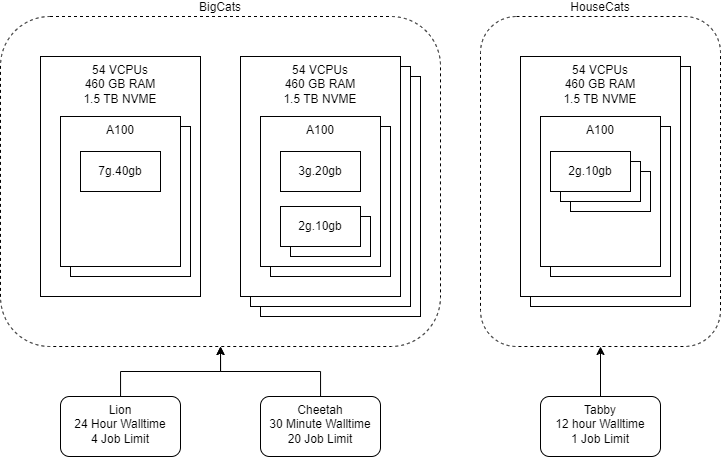

The diagram above was exported from draw.io. Its source (the exported page's mxGraphModel, read from the mxfile embedded in the PNG):
<mxGraphModel dx="1023" dy="613" grid="1" gridSize="10" guides="1" tooltips="1" connect="1" arrows="1" fold="1" page="1" pageScale="1" pageWidth="850" pageHeight="1100" math="0" shadow="0">
  <root>
    <mxCell id="0" />
    <mxCell id="1" parent="0" />
    <mxCell id="TZ0uLTFoBXph_MGHnIfd-30" value="BigCats" style="rounded=1;whiteSpace=wrap;html=1;fillColor=none;dashed=1;labelPosition=center;verticalLabelPosition=top;align=center;verticalAlign=bottom;" vertex="1" parent="1">
      <mxGeometry x="20" y="20" width="440" height="330" as="geometry" />
    </mxCell>
    <mxCell id="TZ0uLTFoBXph_MGHnIfd-28" value="54 VCPUs&lt;br style=&quot;border-color: var(--border-color);&quot;&gt;460 GB RAM&lt;br style=&quot;border-color: var(--border-color);&quot;&gt;1.5 TB NVME" style="rounded=0;whiteSpace=wrap;html=1;verticalAlign=top;" vertex="1" parent="1">
      <mxGeometry x="550" y="70" width="160" height="240" as="geometry" />
    </mxCell>
    <mxCell id="TZ0uLTFoBXph_MGHnIfd-21" value="54 VCPUs&lt;br style=&quot;border-color: var(--border-color);&quot;&gt;460 GB RAM&lt;br style=&quot;border-color: var(--border-color);&quot;&gt;1.5 TB NVME" style="rounded=0;whiteSpace=wrap;html=1;verticalAlign=top;" vertex="1" parent="1">
      <mxGeometry x="280" y="80" width="160" height="240" as="geometry" />
    </mxCell>
    <mxCell id="TZ0uLTFoBXph_MGHnIfd-20" value="54 VCPUs&lt;br style=&quot;border-color: var(--border-color);&quot;&gt;460 GB RAM&lt;br style=&quot;border-color: var(--border-color);&quot;&gt;1.5 TB NVME" style="rounded=0;whiteSpace=wrap;html=1;verticalAlign=top;" vertex="1" parent="1">
      <mxGeometry x="270" y="70" width="160" height="240" as="geometry" />
    </mxCell>
    <mxCell id="TZ0uLTFoBXph_MGHnIfd-10" value="54 VCPUs&lt;br style=&quot;border-color: var(--border-color);&quot;&gt;460 GB RAM&lt;br style=&quot;border-color: var(--border-color);&quot;&gt;1.5 TB NVME" style="rounded=0;whiteSpace=wrap;html=1;verticalAlign=top;" vertex="1" parent="1">
      <mxGeometry x="260" y="60" width="160" height="240" as="geometry" />
    </mxCell>
    <mxCell id="TZ0uLTFoBXph_MGHnIfd-19" value="A100" style="rounded=0;whiteSpace=wrap;html=1;labelPosition=center;verticalLabelPosition=middle;align=center;verticalAlign=top;" vertex="1" parent="1">
      <mxGeometry x="290" y="130" width="120" height="150" as="geometry" />
    </mxCell>
    <mxCell id="TZ0uLTFoBXph_MGHnIfd-3" value="54 VCPUs&lt;br style=&quot;border-color: var(--border-color);&quot;&gt;460 GB RAM&lt;br style=&quot;border-color: var(--border-color);&quot;&gt;1.5 TB NVME" style="rounded=0;whiteSpace=wrap;html=1;verticalAlign=top;" vertex="1" parent="1">
      <mxGeometry x="60" y="60" width="160" height="240" as="geometry" />
    </mxCell>
    <mxCell id="TZ0uLTFoBXph_MGHnIfd-17" value="A100" style="rounded=0;whiteSpace=wrap;html=1;labelPosition=center;verticalLabelPosition=middle;align=center;verticalAlign=top;" vertex="1" parent="1">
      <mxGeometry x="90" y="130" width="120" height="150" as="geometry" />
    </mxCell>
    <mxCell id="TZ0uLTFoBXph_MGHnIfd-4" value="A100" style="rounded=0;whiteSpace=wrap;html=1;labelPosition=center;verticalLabelPosition=middle;align=center;verticalAlign=top;" vertex="1" parent="1">
      <mxGeometry x="80" y="120" width="120" height="150" as="geometry" />
    </mxCell>
    <mxCell id="TZ0uLTFoBXph_MGHnIfd-9" value="7g.40gb" style="rounded=0;whiteSpace=wrap;html=1;" vertex="1" parent="1">
      <mxGeometry x="100" y="155" width="80" height="40" as="geometry" />
    </mxCell>
    <mxCell id="TZ0uLTFoBXph_MGHnIfd-11" value="A100" style="rounded=0;whiteSpace=wrap;html=1;labelPosition=center;verticalLabelPosition=middle;align=center;verticalAlign=top;" vertex="1" parent="1">
      <mxGeometry x="280" y="120" width="120" height="150" as="geometry" />
    </mxCell>
    <mxCell id="TZ0uLTFoBXph_MGHnIfd-13" value="3g.20gb" style="rounded=0;whiteSpace=wrap;html=1;" vertex="1" parent="1">
      <mxGeometry x="300" y="155" width="80" height="40" as="geometry" />
    </mxCell>
    <mxCell id="TZ0uLTFoBXph_MGHnIfd-18" value="7g.40gb" style="rounded=0;whiteSpace=wrap;html=1;" vertex="1" parent="1">
      <mxGeometry x="310" y="220" width="80" height="40" as="geometry" />
    </mxCell>
    <mxCell id="TZ0uLTFoBXph_MGHnIfd-16" value="2g.10gb" style="rounded=0;whiteSpace=wrap;html=1;" vertex="1" parent="1">
      <mxGeometry x="300" y="210" width="80" height="40" as="geometry" />
    </mxCell>
    <mxCell id="TZ0uLTFoBXph_MGHnIfd-22" value="54 VCPUs&lt;br style=&quot;border-color: var(--border-color);&quot;&gt;460 GB RAM&lt;br style=&quot;border-color: var(--border-color);&quot;&gt;1.5 TB NVME" style="rounded=0;whiteSpace=wrap;html=1;verticalAlign=top;" vertex="1" parent="1">
      <mxGeometry x="540" y="60" width="160" height="240" as="geometry" />
    </mxCell>
    <mxCell id="TZ0uLTFoBXph_MGHnIfd-23" value="A100" style="rounded=0;whiteSpace=wrap;html=1;labelPosition=center;verticalLabelPosition=middle;align=center;verticalAlign=top;" vertex="1" parent="1">
      <mxGeometry x="570" y="130" width="120" height="150" as="geometry" />
    </mxCell>
    <mxCell id="TZ0uLTFoBXph_MGHnIfd-24" value="A100" style="rounded=0;whiteSpace=wrap;html=1;labelPosition=center;verticalLabelPosition=middle;align=center;verticalAlign=top;" vertex="1" parent="1">
      <mxGeometry x="560" y="120" width="120" height="150" as="geometry" />
    </mxCell>
    <mxCell id="TZ0uLTFoBXph_MGHnIfd-27" value="7g.40gb" style="rounded=0;whiteSpace=wrap;html=1;" vertex="1" parent="1">
      <mxGeometry x="590" y="175" width="80" height="40" as="geometry" />
    </mxCell>
    <mxCell id="TZ0uLTFoBXph_MGHnIfd-26" value="7g.40gb" style="rounded=0;whiteSpace=wrap;html=1;" vertex="1" parent="1">
      <mxGeometry x="580" y="165" width="80" height="40" as="geometry" />
    </mxCell>
    <mxCell id="TZ0uLTFoBXph_MGHnIfd-25" value="2g.10gb" style="rounded=0;whiteSpace=wrap;html=1;" vertex="1" parent="1">
      <mxGeometry x="570" y="155" width="80" height="40" as="geometry" />
    </mxCell>
    <mxCell id="TZ0uLTFoBXph_MGHnIfd-31" value="HouseCats" style="rounded=1;whiteSpace=wrap;html=1;fillColor=none;dashed=1;labelPosition=center;verticalLabelPosition=top;align=center;verticalAlign=bottom;" vertex="1" parent="1">
      <mxGeometry x="500" y="20" width="240" height="330" as="geometry" />
    </mxCell>
    <mxCell id="TZ0uLTFoBXph_MGHnIfd-34" style="edgeStyle=orthogonalEdgeStyle;rounded=0;orthogonalLoop=1;jettySize=auto;html=1;" edge="1" parent="1" source="TZ0uLTFoBXph_MGHnIfd-32" target="TZ0uLTFoBXph_MGHnIfd-30">
      <mxGeometry relative="1" as="geometry" />
    </mxCell>
    <mxCell id="TZ0uLTFoBXph_MGHnIfd-32" value="Lion&lt;br&gt;24 Hour Walltime&lt;br&gt;4 Job Limit" style="rounded=1;whiteSpace=wrap;html=1;verticalAlign=top;" vertex="1" parent="1">
      <mxGeometry x="80" y="400" width="120" height="60" as="geometry" />
    </mxCell>
    <mxCell id="TZ0uLTFoBXph_MGHnIfd-36" style="edgeStyle=orthogonalEdgeStyle;rounded=0;orthogonalLoop=1;jettySize=auto;html=1;entryX=0.5;entryY=1;entryDx=0;entryDy=0;" edge="1" parent="1" source="TZ0uLTFoBXph_MGHnIfd-35" target="TZ0uLTFoBXph_MGHnIfd-30">
      <mxGeometry relative="1" as="geometry" />
    </mxCell>
    <mxCell id="TZ0uLTFoBXph_MGHnIfd-35" value="Cheetah&lt;br&gt;30 Minute Walltime&lt;br&gt;20 Job Limit" style="rounded=1;whiteSpace=wrap;html=1;verticalAlign=top;" vertex="1" parent="1">
      <mxGeometry x="280" y="400" width="120" height="60" as="geometry" />
    </mxCell>
    <mxCell id="TZ0uLTFoBXph_MGHnIfd-38" value="" style="edgeStyle=orthogonalEdgeStyle;rounded=0;orthogonalLoop=1;jettySize=auto;html=1;" edge="1" parent="1" source="TZ0uLTFoBXph_MGHnIfd-37" target="TZ0uLTFoBXph_MGHnIfd-31">
      <mxGeometry relative="1" as="geometry" />
    </mxCell>
    <mxCell id="TZ0uLTFoBXph_MGHnIfd-37" value="Tabby&lt;br&gt;12 hour Walltime&lt;br&gt;1 Job Limit" style="rounded=1;whiteSpace=wrap;html=1;verticalAlign=top;" vertex="1" parent="1">
      <mxGeometry x="560" y="400" width="120" height="60" as="geometry" />
    </mxCell>
  </root>
</mxGraphModel>